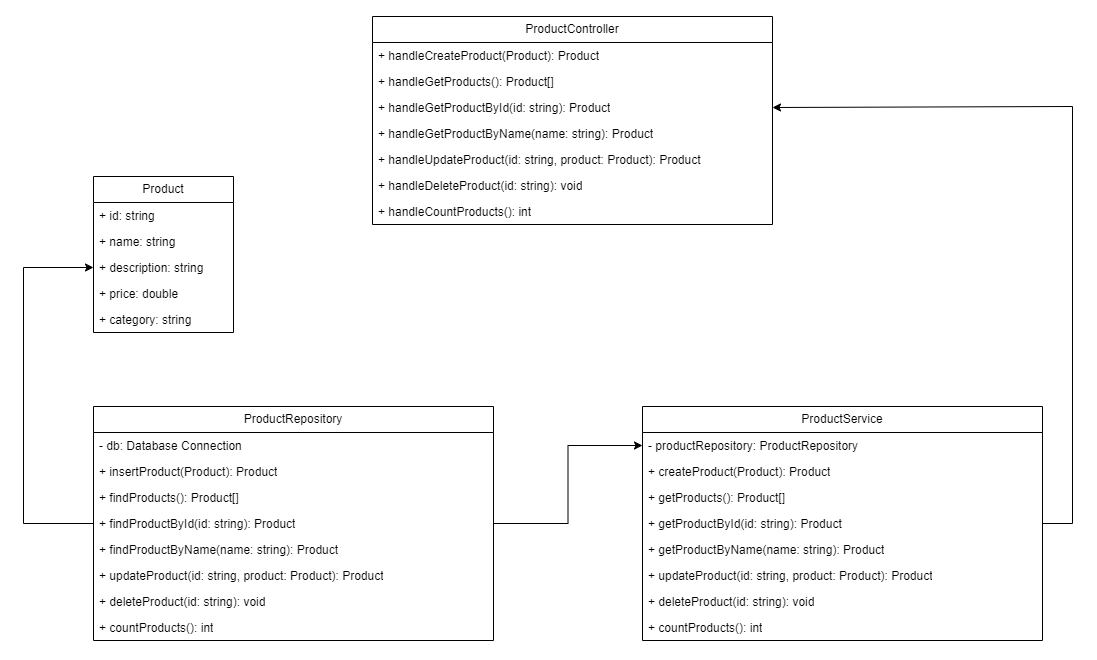

The diagram above was exported from draw.io. Its source (the exported page's mxGraphModel, read from the mxfile embedded in the PNG):
<mxGraphModel dx="2082" dy="1195" grid="1" gridSize="10" guides="1" tooltips="1" connect="1" arrows="1" fold="1" page="1" pageScale="1" pageWidth="850" pageHeight="1100" math="0" shadow="0">
  <root>
    <mxCell id="0" />
    <mxCell id="1" parent="0" />
    <mxCell id="GuW4qnZZ-TQXwJMq33fZ-1" value="Product" style="swimlane;fontStyle=0;childLayout=stackLayout;horizontal=1;startSize=26;fillColor=none;horizontalStack=0;resizeParent=1;resizeParentMax=0;resizeLast=0;collapsible=1;marginBottom=0;whiteSpace=wrap;html=1;" vertex="1" parent="1">
      <mxGeometry x="-229" y="710" width="140" height="156" as="geometry">
        <mxRectangle x="350" y="510" width="80" height="30" as="alternateBounds" />
      </mxGeometry>
    </mxCell>
    <mxCell id="GuW4qnZZ-TQXwJMq33fZ-2" value="+ id: string" style="text;strokeColor=none;fillColor=none;align=left;verticalAlign=top;spacingLeft=4;spacingRight=4;overflow=hidden;rotatable=0;points=[[0,0.5],[1,0.5]];portConstraint=eastwest;whiteSpace=wrap;html=1;" vertex="1" parent="GuW4qnZZ-TQXwJMq33fZ-1">
      <mxGeometry y="26" width="140" height="26" as="geometry" />
    </mxCell>
    <mxCell id="GuW4qnZZ-TQXwJMq33fZ-3" value="+ name: string" style="text;strokeColor=none;fillColor=none;align=left;verticalAlign=top;spacingLeft=4;spacingRight=4;overflow=hidden;rotatable=0;points=[[0,0.5],[1,0.5]];portConstraint=eastwest;whiteSpace=wrap;html=1;" vertex="1" parent="GuW4qnZZ-TQXwJMq33fZ-1">
      <mxGeometry y="52" width="140" height="26" as="geometry" />
    </mxCell>
    <mxCell id="GuW4qnZZ-TQXwJMq33fZ-4" value="+ description: string" style="text;strokeColor=none;fillColor=none;align=left;verticalAlign=top;spacingLeft=4;spacingRight=4;overflow=hidden;rotatable=0;points=[[0,0.5],[1,0.5]];portConstraint=eastwest;whiteSpace=wrap;html=1;" vertex="1" parent="GuW4qnZZ-TQXwJMq33fZ-1">
      <mxGeometry y="78" width="140" height="26" as="geometry" />
    </mxCell>
    <mxCell id="GuW4qnZZ-TQXwJMq33fZ-20" value="+ price: double" style="text;strokeColor=none;fillColor=none;align=left;verticalAlign=top;spacingLeft=4;spacingRight=4;overflow=hidden;rotatable=0;points=[[0,0.5],[1,0.5]];portConstraint=eastwest;whiteSpace=wrap;html=1;" vertex="1" parent="GuW4qnZZ-TQXwJMq33fZ-1">
      <mxGeometry y="104" width="140" height="26" as="geometry" />
    </mxCell>
    <mxCell id="GuW4qnZZ-TQXwJMq33fZ-23" value="+ category: string" style="text;strokeColor=none;fillColor=none;align=left;verticalAlign=top;spacingLeft=4;spacingRight=4;overflow=hidden;rotatable=0;points=[[0,0.5],[1,0.5]];portConstraint=eastwest;whiteSpace=wrap;html=1;" vertex="1" parent="GuW4qnZZ-TQXwJMq33fZ-1">
      <mxGeometry y="130" width="140" height="26" as="geometry" />
    </mxCell>
    <mxCell id="GuW4qnZZ-TQXwJMq33fZ-25" value="ProductController" style="swimlane;fontStyle=0;childLayout=stackLayout;horizontal=1;startSize=26;fillColor=none;horizontalStack=0;resizeParent=1;resizeParentMax=0;resizeLast=0;collapsible=1;marginBottom=0;whiteSpace=wrap;html=1;" vertex="1" parent="1">
      <mxGeometry x="50" y="550" width="400" height="208" as="geometry" />
    </mxCell>
    <mxCell id="GuW4qnZZ-TQXwJMq33fZ-26" value="+ handleCreateProduct(Product): Product" style="text;strokeColor=none;fillColor=none;align=left;verticalAlign=top;spacingLeft=4;spacingRight=4;overflow=hidden;rotatable=0;points=[[0,0.5],[1,0.5]];portConstraint=eastwest;whiteSpace=wrap;html=1;" vertex="1" parent="GuW4qnZZ-TQXwJMq33fZ-25">
      <mxGeometry y="26" width="400" height="26" as="geometry" />
    </mxCell>
    <mxCell id="GuW4qnZZ-TQXwJMq33fZ-27" value="+ handleGetProducts(): Product[]" style="text;strokeColor=none;fillColor=none;align=left;verticalAlign=top;spacingLeft=4;spacingRight=4;overflow=hidden;rotatable=0;points=[[0,0.5],[1,0.5]];portConstraint=eastwest;whiteSpace=wrap;html=1;" vertex="1" parent="GuW4qnZZ-TQXwJMq33fZ-25">
      <mxGeometry y="52" width="400" height="26" as="geometry" />
    </mxCell>
    <mxCell id="GuW4qnZZ-TQXwJMq33fZ-28" value="+ handleGetProductById(id: string): Product" style="text;strokeColor=none;fillColor=none;align=left;verticalAlign=top;spacingLeft=4;spacingRight=4;overflow=hidden;rotatable=0;points=[[0,0.5],[1,0.5]];portConstraint=eastwest;whiteSpace=wrap;html=1;" vertex="1" parent="GuW4qnZZ-TQXwJMq33fZ-25">
      <mxGeometry y="78" width="400" height="26" as="geometry" />
    </mxCell>
    <mxCell id="GuW4qnZZ-TQXwJMq33fZ-39" value="+ handleGetProductByName(name: string): Product&lt;div&gt;&lt;br&gt;&lt;/div&gt;" style="text;strokeColor=none;fillColor=none;align=left;verticalAlign=top;spacingLeft=4;spacingRight=4;overflow=hidden;rotatable=0;points=[[0,0.5],[1,0.5]];portConstraint=eastwest;whiteSpace=wrap;html=1;" vertex="1" parent="GuW4qnZZ-TQXwJMq33fZ-25">
      <mxGeometry y="104" width="400" height="26" as="geometry" />
    </mxCell>
    <mxCell id="GuW4qnZZ-TQXwJMq33fZ-38" value="+ handleUpdateProduct(id: string, product: Product): Product" style="text;strokeColor=none;fillColor=none;align=left;verticalAlign=top;spacingLeft=4;spacingRight=4;overflow=hidden;rotatable=0;points=[[0,0.5],[1,0.5]];portConstraint=eastwest;whiteSpace=wrap;html=1;" vertex="1" parent="GuW4qnZZ-TQXwJMq33fZ-25">
      <mxGeometry y="130" width="400" height="26" as="geometry" />
    </mxCell>
    <mxCell id="GuW4qnZZ-TQXwJMq33fZ-37" value="+ handleDeleteProduct(id: string): void" style="text;strokeColor=none;fillColor=none;align=left;verticalAlign=top;spacingLeft=4;spacingRight=4;overflow=hidden;rotatable=0;points=[[0,0.5],[1,0.5]];portConstraint=eastwest;whiteSpace=wrap;html=1;" vertex="1" parent="GuW4qnZZ-TQXwJMq33fZ-25">
      <mxGeometry y="156" width="400" height="26" as="geometry" />
    </mxCell>
    <mxCell id="GuW4qnZZ-TQXwJMq33fZ-36" value="+ handleCountProducts(): int" style="text;strokeColor=none;fillColor=none;align=left;verticalAlign=top;spacingLeft=4;spacingRight=4;overflow=hidden;rotatable=0;points=[[0,0.5],[1,0.5]];portConstraint=eastwest;whiteSpace=wrap;html=1;" vertex="1" parent="GuW4qnZZ-TQXwJMq33fZ-25">
      <mxGeometry y="182" width="400" height="26" as="geometry" />
    </mxCell>
    <mxCell id="GuW4qnZZ-TQXwJMq33fZ-62" style="edgeStyle=orthogonalEdgeStyle;rounded=0;orthogonalLoop=1;jettySize=auto;html=1;entryX=1;entryY=0.5;entryDx=0;entryDy=0;" edge="1" parent="1" source="GuW4qnZZ-TQXwJMq33fZ-40" target="GuW4qnZZ-TQXwJMq33fZ-28">
      <mxGeometry relative="1" as="geometry">
        <Array as="points">
          <mxPoint x="750" y="1057" />
          <mxPoint x="750" y="640" />
        </Array>
      </mxGeometry>
    </mxCell>
    <mxCell id="GuW4qnZZ-TQXwJMq33fZ-40" value="ProductService" style="swimlane;fontStyle=0;childLayout=stackLayout;horizontal=1;startSize=26;fillColor=none;horizontalStack=0;resizeParent=1;resizeParentMax=0;resizeLast=0;collapsible=1;marginBottom=0;whiteSpace=wrap;html=1;" vertex="1" parent="1">
      <mxGeometry x="320" y="940" width="400" height="234" as="geometry" />
    </mxCell>
    <mxCell id="GuW4qnZZ-TQXwJMq33fZ-57" value="- productRepository: ProductRepository" style="text;strokeColor=none;fillColor=none;align=left;verticalAlign=top;spacingLeft=4;spacingRight=4;overflow=hidden;rotatable=0;points=[[0,0.5],[1,0.5]];portConstraint=eastwest;whiteSpace=wrap;html=1;" vertex="1" parent="GuW4qnZZ-TQXwJMq33fZ-40">
      <mxGeometry y="26" width="400" height="26" as="geometry" />
    </mxCell>
    <mxCell id="GuW4qnZZ-TQXwJMq33fZ-41" value="+ createProduct(Product): Product" style="text;strokeColor=none;fillColor=none;align=left;verticalAlign=top;spacingLeft=4;spacingRight=4;overflow=hidden;rotatable=0;points=[[0,0.5],[1,0.5]];portConstraint=eastwest;whiteSpace=wrap;html=1;" vertex="1" parent="GuW4qnZZ-TQXwJMq33fZ-40">
      <mxGeometry y="52" width="400" height="26" as="geometry" />
    </mxCell>
    <mxCell id="GuW4qnZZ-TQXwJMq33fZ-42" value="+ getProducts(): Product[]" style="text;strokeColor=none;fillColor=none;align=left;verticalAlign=top;spacingLeft=4;spacingRight=4;overflow=hidden;rotatable=0;points=[[0,0.5],[1,0.5]];portConstraint=eastwest;whiteSpace=wrap;html=1;" vertex="1" parent="GuW4qnZZ-TQXwJMq33fZ-40">
      <mxGeometry y="78" width="400" height="26" as="geometry" />
    </mxCell>
    <mxCell id="GuW4qnZZ-TQXwJMq33fZ-43" value="+ getProductById(id: string): Product" style="text;strokeColor=none;fillColor=none;align=left;verticalAlign=top;spacingLeft=4;spacingRight=4;overflow=hidden;rotatable=0;points=[[0,0.5],[1,0.5]];portConstraint=eastwest;whiteSpace=wrap;html=1;" vertex="1" parent="GuW4qnZZ-TQXwJMq33fZ-40">
      <mxGeometry y="104" width="400" height="26" as="geometry" />
    </mxCell>
    <mxCell id="GuW4qnZZ-TQXwJMq33fZ-44" value="+ getProductByName(name: string): Product&lt;div&gt;&lt;br&gt;&lt;/div&gt;" style="text;strokeColor=none;fillColor=none;align=left;verticalAlign=top;spacingLeft=4;spacingRight=4;overflow=hidden;rotatable=0;points=[[0,0.5],[1,0.5]];portConstraint=eastwest;whiteSpace=wrap;html=1;" vertex="1" parent="GuW4qnZZ-TQXwJMq33fZ-40">
      <mxGeometry y="130" width="400" height="26" as="geometry" />
    </mxCell>
    <mxCell id="GuW4qnZZ-TQXwJMq33fZ-45" value="+ updateProduct(id: string, product: Product): Product" style="text;strokeColor=none;fillColor=none;align=left;verticalAlign=top;spacingLeft=4;spacingRight=4;overflow=hidden;rotatable=0;points=[[0,0.5],[1,0.5]];portConstraint=eastwest;whiteSpace=wrap;html=1;" vertex="1" parent="GuW4qnZZ-TQXwJMq33fZ-40">
      <mxGeometry y="156" width="400" height="26" as="geometry" />
    </mxCell>
    <mxCell id="GuW4qnZZ-TQXwJMq33fZ-46" value="+ deleteProduct(id: string): void" style="text;strokeColor=none;fillColor=none;align=left;verticalAlign=top;spacingLeft=4;spacingRight=4;overflow=hidden;rotatable=0;points=[[0,0.5],[1,0.5]];portConstraint=eastwest;whiteSpace=wrap;html=1;" vertex="1" parent="GuW4qnZZ-TQXwJMq33fZ-40">
      <mxGeometry y="182" width="400" height="26" as="geometry" />
    </mxCell>
    <mxCell id="GuW4qnZZ-TQXwJMq33fZ-47" value="+ countProducts(): int" style="text;strokeColor=none;fillColor=none;align=left;verticalAlign=top;spacingLeft=4;spacingRight=4;overflow=hidden;rotatable=0;points=[[0,0.5],[1,0.5]];portConstraint=eastwest;whiteSpace=wrap;html=1;" vertex="1" parent="GuW4qnZZ-TQXwJMq33fZ-40">
      <mxGeometry y="208" width="400" height="26" as="geometry" />
    </mxCell>
    <mxCell id="GuW4qnZZ-TQXwJMq33fZ-60" style="edgeStyle=orthogonalEdgeStyle;rounded=0;orthogonalLoop=1;jettySize=auto;html=1;entryX=0;entryY=0.5;entryDx=0;entryDy=0;" edge="1" parent="1" source="GuW4qnZZ-TQXwJMq33fZ-48" target="GuW4qnZZ-TQXwJMq33fZ-57">
      <mxGeometry relative="1" as="geometry" />
    </mxCell>
    <mxCell id="GuW4qnZZ-TQXwJMq33fZ-48" value="ProductRepository" style="swimlane;fontStyle=0;childLayout=stackLayout;horizontal=1;startSize=26;fillColor=none;horizontalStack=0;resizeParent=1;resizeParentMax=0;resizeLast=0;collapsible=1;marginBottom=0;whiteSpace=wrap;html=1;" vertex="1" parent="1">
      <mxGeometry x="-229" y="940" width="400" height="234" as="geometry" />
    </mxCell>
    <mxCell id="GuW4qnZZ-TQXwJMq33fZ-56" value="- db: Database Connection" style="text;strokeColor=none;fillColor=none;align=left;verticalAlign=top;spacingLeft=4;spacingRight=4;overflow=hidden;rotatable=0;points=[[0,0.5],[1,0.5]];portConstraint=eastwest;whiteSpace=wrap;html=1;" vertex="1" parent="GuW4qnZZ-TQXwJMq33fZ-48">
      <mxGeometry y="26" width="400" height="26" as="geometry" />
    </mxCell>
    <mxCell id="GuW4qnZZ-TQXwJMq33fZ-49" value="+ insertProduct(Product): Product" style="text;strokeColor=none;fillColor=none;align=left;verticalAlign=top;spacingLeft=4;spacingRight=4;overflow=hidden;rotatable=0;points=[[0,0.5],[1,0.5]];portConstraint=eastwest;whiteSpace=wrap;html=1;" vertex="1" parent="GuW4qnZZ-TQXwJMq33fZ-48">
      <mxGeometry y="52" width="400" height="26" as="geometry" />
    </mxCell>
    <mxCell id="GuW4qnZZ-TQXwJMq33fZ-50" value="+ findProducts(): Product[]" style="text;strokeColor=none;fillColor=none;align=left;verticalAlign=top;spacingLeft=4;spacingRight=4;overflow=hidden;rotatable=0;points=[[0,0.5],[1,0.5]];portConstraint=eastwest;whiteSpace=wrap;html=1;" vertex="1" parent="GuW4qnZZ-TQXwJMq33fZ-48">
      <mxGeometry y="78" width="400" height="26" as="geometry" />
    </mxCell>
    <mxCell id="GuW4qnZZ-TQXwJMq33fZ-51" value="+ findProductById(id: string): Product" style="text;strokeColor=none;fillColor=none;align=left;verticalAlign=top;spacingLeft=4;spacingRight=4;overflow=hidden;rotatable=0;points=[[0,0.5],[1,0.5]];portConstraint=eastwest;whiteSpace=wrap;html=1;" vertex="1" parent="GuW4qnZZ-TQXwJMq33fZ-48">
      <mxGeometry y="104" width="400" height="26" as="geometry" />
    </mxCell>
    <mxCell id="GuW4qnZZ-TQXwJMq33fZ-52" value="+ findProductByName(name: string): Product&lt;div&gt;&lt;br&gt;&lt;/div&gt;" style="text;strokeColor=none;fillColor=none;align=left;verticalAlign=top;spacingLeft=4;spacingRight=4;overflow=hidden;rotatable=0;points=[[0,0.5],[1,0.5]];portConstraint=eastwest;whiteSpace=wrap;html=1;" vertex="1" parent="GuW4qnZZ-TQXwJMq33fZ-48">
      <mxGeometry y="130" width="400" height="26" as="geometry" />
    </mxCell>
    <mxCell id="GuW4qnZZ-TQXwJMq33fZ-53" value="+ updateProduct(id: string, product: Product): Product" style="text;strokeColor=none;fillColor=none;align=left;verticalAlign=top;spacingLeft=4;spacingRight=4;overflow=hidden;rotatable=0;points=[[0,0.5],[1,0.5]];portConstraint=eastwest;whiteSpace=wrap;html=1;" vertex="1" parent="GuW4qnZZ-TQXwJMq33fZ-48">
      <mxGeometry y="156" width="400" height="26" as="geometry" />
    </mxCell>
    <mxCell id="GuW4qnZZ-TQXwJMq33fZ-54" value="+ deleteProduct(id: string): void" style="text;strokeColor=none;fillColor=none;align=left;verticalAlign=top;spacingLeft=4;spacingRight=4;overflow=hidden;rotatable=0;points=[[0,0.5],[1,0.5]];portConstraint=eastwest;whiteSpace=wrap;html=1;" vertex="1" parent="GuW4qnZZ-TQXwJMq33fZ-48">
      <mxGeometry y="182" width="400" height="26" as="geometry" />
    </mxCell>
    <mxCell id="GuW4qnZZ-TQXwJMq33fZ-55" value="+ countProducts(): int" style="text;strokeColor=none;fillColor=none;align=left;verticalAlign=top;spacingLeft=4;spacingRight=4;overflow=hidden;rotatable=0;points=[[0,0.5],[1,0.5]];portConstraint=eastwest;whiteSpace=wrap;html=1;" vertex="1" parent="GuW4qnZZ-TQXwJMq33fZ-48">
      <mxGeometry y="208" width="400" height="26" as="geometry" />
    </mxCell>
    <mxCell id="GuW4qnZZ-TQXwJMq33fZ-61" style="edgeStyle=orthogonalEdgeStyle;rounded=0;orthogonalLoop=1;jettySize=auto;html=1;entryX=0;entryY=0.5;entryDx=0;entryDy=0;" edge="1" parent="1" source="GuW4qnZZ-TQXwJMq33fZ-51" target="GuW4qnZZ-TQXwJMq33fZ-4">
      <mxGeometry relative="1" as="geometry">
        <Array as="points">
          <mxPoint x="-299" y="1057" />
          <mxPoint x="-299" y="801" />
        </Array>
      </mxGeometry>
    </mxCell>
  </root>
</mxGraphModel>